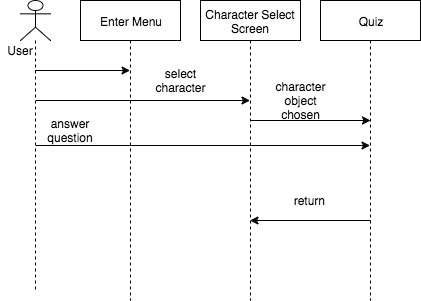

The diagram above was exported from draw.io. Its source (the exported page's mxGraphModel, read from the mxfile embedded in the PNG):
<mxGraphModel dx="790" dy="521" grid="1" gridSize="10" guides="1" tooltips="1" connect="1" arrows="1" fold="1" page="1" pageScale="1" pageWidth="850" pageHeight="1100" background="#ffffff" math="0" shadow="0">
  <root>
    <mxCell id="0" />
    <mxCell id="1" parent="0" />
    <mxCell id="5" value="" style="shape=umlLifeline;participant=umlActor;perimeter=lifelinePerimeter;whiteSpace=wrap;html=1;container=1;collapsible=0;recursiveResize=0;verticalAlign=top;spacingTop=36;labelBackgroundColor=#ffffff;outlineConnect=0;strokeColor=#000000;strokeWidth=1;fillColor=#ffffff;" parent="1" vertex="1">
      <mxGeometry x="40" y="20" width="30" height="290" as="geometry" />
    </mxCell>
    <mxCell id="6" value="Enter Menu" style="shape=umlLifeline;perimeter=lifelinePerimeter;whiteSpace=wrap;html=1;container=1;collapsible=0;recursiveResize=0;outlineConnect=0;strokeColor=#000000;strokeWidth=1;fillColor=#ffffff;" parent="1" vertex="1">
      <mxGeometry x="100" y="20" width="100" height="300" as="geometry" />
    </mxCell>
    <mxCell id="7" value="Character Select Screen" style="shape=umlLifeline;perimeter=lifelinePerimeter;whiteSpace=wrap;html=1;container=1;collapsible=0;recursiveResize=0;outlineConnect=0;strokeColor=#000000;strokeWidth=1;fillColor=#ffffff;" parent="1" vertex="1">
      <mxGeometry x="220" y="20" width="100" height="300" as="geometry" />
    </mxCell>
    <mxCell id="8" value="" style="endArrow=classic;html=1;" edge="1" parent="1" source="5" target="6">
      <mxGeometry width="50" height="50" relative="1" as="geometry">
        <mxPoint x="40" y="390" as="sourcePoint" />
        <mxPoint x="90" y="340" as="targetPoint" />
        <Array as="points">
          <mxPoint x="100" y="90" />
        </Array>
      </mxGeometry>
    </mxCell>
    <mxCell id="9" value="User" style="text;html=1;strokeColor=none;fillColor=none;align=center;verticalAlign=middle;whiteSpace=wrap;" vertex="1" parent="1">
      <mxGeometry x="20" y="60" width="40" height="20" as="geometry" />
    </mxCell>
    <mxCell id="10" value="select character" style="text;html=1;strokeColor=none;fillColor=none;align=center;verticalAlign=middle;whiteSpace=wrap;" vertex="1" parent="1">
      <mxGeometry x="180" y="90" width="40" height="20" as="geometry" />
    </mxCell>
    <mxCell id="11" value="" style="endArrow=classic;html=1;" edge="1" parent="1" target="7">
      <mxGeometry x="55.5" y="120" width="50" height="50" as="geometry">
        <mxPoint x="55.5" y="120" as="sourcePoint" />
        <mxPoint x="150.5" y="120" as="targetPoint" />
        <Array as="points">
          <mxPoint x="101" y="120" />
        </Array>
      </mxGeometry>
    </mxCell>
    <mxCell id="12" value="Quiz" style="shape=umlLifeline;perimeter=lifelinePerimeter;whiteSpace=wrap;html=1;container=1;collapsible=0;recursiveResize=0;outlineConnect=0;strokeColor=#000000;strokeWidth=1;fillColor=#ffffff;" vertex="1" parent="1">
      <mxGeometry x="340" y="20" width="100" height="300" as="geometry" />
    </mxCell>
    <mxCell id="13" value="" style="endArrow=classic;html=1;" edge="1" parent="1">
      <mxGeometry x="270.5" y="140" width="50" height="50" as="geometry">
        <mxPoint x="270.5" y="140" as="sourcePoint" />
        <mxPoint x="390" y="140" as="targetPoint" />
        <Array as="points">
          <mxPoint x="316" y="140" />
        </Array>
      </mxGeometry>
    </mxCell>
    <mxCell id="14" value="character object chosen" style="text;html=1;strokeColor=none;fillColor=none;align=center;verticalAlign=middle;whiteSpace=wrap;" vertex="1" parent="1">
      <mxGeometry x="300" y="110" width="40" height="20" as="geometry" />
    </mxCell>
    <mxCell id="15" value="" style="endArrow=classic;html=1;" edge="1" parent="1" target="12">
      <mxGeometry x="55.5" y="165" width="50" height="50" as="geometry">
        <mxPoint x="55.5" y="165" as="sourcePoint" />
        <mxPoint x="269.5" y="165" as="targetPoint" />
        <Array as="points">
          <mxPoint x="101" y="165" />
          <mxPoint x="230" y="165" />
        </Array>
      </mxGeometry>
    </mxCell>
    <mxCell id="16" value="answer question" style="text;html=1;strokeColor=none;fillColor=none;align=center;verticalAlign=middle;whiteSpace=wrap;" vertex="1" parent="1">
      <mxGeometry x="70" y="140" width="40" height="20" as="geometry" />
    </mxCell>
    <mxCell id="17" value="" style="endArrow=classic;html=1;exitX=0.5;exitY=0.733;exitPerimeter=0;" edge="1" parent="1" source="12" target="7">
      <mxGeometry width="50" height="50" relative="1" as="geometry">
        <mxPoint x="320" y="240" as="sourcePoint" />
        <mxPoint x="370" y="190" as="targetPoint" />
      </mxGeometry>
    </mxCell>
    <mxCell id="18" value="return&amp;nbsp;" style="text;html=1;strokeColor=none;fillColor=none;align=center;verticalAlign=middle;whiteSpace=wrap;" vertex="1" parent="1">
      <mxGeometry x="310" y="210" width="40" height="20" as="geometry" />
    </mxCell>
    <mxCell id="19" style="edgeStyle=none;rounded=0;html=1;exitX=0.5;exitY=1;entryX=0.5;entryY=1;jettySize=auto;orthogonalLoop=1;" edge="1" parent="1" source="18" target="18">
      <mxGeometry relative="1" as="geometry" />
    </mxCell>
  </root>
</mxGraphModel>